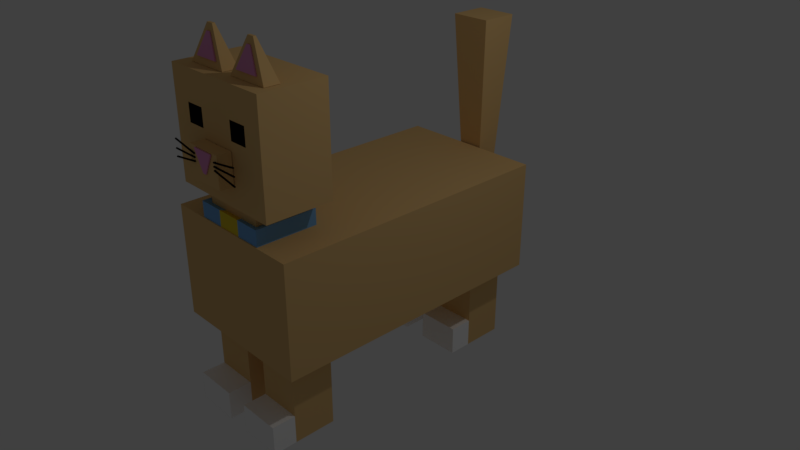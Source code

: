 # Source: gato.blend  (saved by Blender 2.79.0; exported with 4.5.12 LTS)
import bpy
from mathutils import Matrix  # noqa: F401  (used for matrix-valued properties, if any)

bpy.ops.wm.read_factory_settings(use_empty=True)
scene = bpy.context.scene
scene.name = 'Scene'

# ---- collections
col_collection_1 = bpy.data.collections.new('Collection 1'); scene.collection.children.link(col_collection_1)

# ---- materials (node trees are filled in below, after node groups)
mat_blanco = bpy.data.materials.new('blanco')
mat_blanco.alpha_threshold = 0.0
mat_blanco.use_transparent_shadow = False
mat_blanco.diffuse_color = (1.0, 1.0, 1.0, 1.0)
mat_blanco.roughness = 0.5
mat_blanco.specular_intensity = 0.0
mat_blanco.line_color = (0.0, 0.0, 0.0, 1.0)
mat_caf = bpy.data.materials.new('café')
mat_caf.alpha_threshold = 0.0
mat_caf.use_transparent_shadow = False
mat_caf.diffuse_color = (0.8, 0.5186, 0.2143, 1.0)
mat_caf.roughness = 0.5
mat_caf.specular_intensity = 0.0
mat_rosa = bpy.data.materials.new('rosa')
mat_rosa.alpha_threshold = 0.0
mat_rosa.use_transparent_shadow = False
mat_rosa.diffuse_color = (0.8, 0.3148, 0.5975, 1.0)
mat_rosa.roughness = 0.5
mat_rosa.specular_intensity = 0.5059
mat_azul_001 = bpy.data.materials.new('azul.001')
mat_azul_001.alpha_threshold = 0.0
mat_azul_001.use_transparent_shadow = False
mat_azul_001.roughness = 0.5
mat_azul = bpy.data.materials.new('azul')
mat_azul.alpha_threshold = 0.0
mat_azul.use_transparent_shadow = False
mat_azul.diffuse_color = (0.19, 0.4321, 0.8, 1.0)
mat_azul.roughness = 0.5
mat_azul.specular_intensity = 0.0
mat_amarillo = bpy.data.materials.new('amarillo')
mat_amarillo.alpha_threshold = 0.0
mat_amarillo.use_transparent_shadow = False
mat_amarillo.diffuse_color = (0.8, 0.621, 0.04212, 1.0)
mat_amarillo.roughness = 0.5
mat_material = bpy.data.materials.new('Material')
mat_material.alpha_threshold = 0.0
mat_material.use_transparent_shadow = False
mat_material.diffuse_color = (0.004242, 0.004242, 0.004242, 1.0)
mat_material.roughness = 0.5
mat_material.specular_intensity = 0.0

# ---- material node trees

# ---- world
world_world = bpy.data.worlds.new('World'); scene.world = world_world
world_world.color = (0.05088, 0.05088, 0.05088)
world_world.use_sun_shadow = False
world_world.sun_shadow_jitter_overblur = 0.0
world_world.cycles.sampling_method = 'MANUAL'

# ---- cameras
cam_camera = bpy.data.cameras.new('Camera')
cam_camera.clip_end = 100.0
cam_camera.lens = 35.0
cam_camera.sensor_width = 32.0
cam_camera.sensor_height = 18.0
cam_camera.ortho_scale = 7.314
cam_camera.dof.focus_distance = 0.0
cam_camera.dof.aperture_fstop = 128.0

# ---- lights
light_lamp = bpy.data.lights.new('Lamp', 'POINT')
light_lamp.transmission_factor = 0.0
light_lamp.cutoff_distance = 30.0
light_lamp.energy = 100.0
light_lamp.shadow_buffer_clip_start = 1.001
light_lamp.shadow_soft_size = 0.1
light_lamp.shadow_maximum_resolution = 0.006
light_lamp.use_absolute_resolution = True

# ---- meshes
me_cube_014 = bpy.data.meshes.new('Cube.014')
me_cube_014.from_pydata([(1.0, 1.0, -1.0), (1.0, -1.0, -1.0), (-1.0, -1.0, -1.0), (-1.0, 1.0, -1.0), (1.0, 1.0, 1.0), (1.0, -1.0, 1.0), (-1.0, -1.0, 1.0), (-1.0, 1.0, 1.0), (1.0, 1.0, -0.3273), (1.0, -1.0, -0.3273), (-1.0, -1.0, -0.3273), (-1.0, 1.0, -0.3273), (1.0, -2.121, -1.0), (-1.0, -2.121, -1.0), (1.0, -2.121, -0.3273), (-1.0, -2.121, -0.3273), (4.089, 1.0, -1.0), (4.089, -1.0, -1.0), (2.089, -1.0, -1.0), (2.089, 1.0, -1.0), (4.089, 1.0, 1.0), (4.089, -1.0, 1.0), (2.089, -1.0, 1.0), (2.089, 1.0, 1.0), (4.089, 1.0, -0.3273), (4.089, -1.0, -0.3273), (2.089, -1.0, -0.3273), (2.089, 1.0, -0.3273), (4.089, -2.121, -1.0), (2.089, -2.121, -1.0), (4.089, -2.121, -0.3273), (2.089, -2.121, -0.3273), (1.0, -9.637, -1.0), (1.0, -11.64, -1.0), (-1.0, -11.64, -1.0), (-1.0, -9.637, -1.0), (1.0, -9.637, 1.0), (1.0, -11.64, 1.0), (-1.0, -11.64, 1.0), (-1.0, -9.637, 1.0), (1.0, -9.637, -0.3273), (1.0, -11.64, -0.3273), (-1.0, -11.64, -0.3273), (-1.0, -9.637, -0.3273), (1.0, -12.76, -1.0), (-1.0, -12.76, -1.0), (1.0, -12.76, -0.3273), (-1.0, -12.76, -0.3273), (2.284, -13.2, 5.367), (2.284, -13.26, 5.373), (1.225, -13.26, 5.373), (1.225, -13.2, 5.367), (1.84, -13.2, 4.921), (1.84, -13.24, 4.92), (1.668, -13.24, 4.92), (1.668, -13.2, 4.921), (3.601, -11.98, 6.821), (3.601, -11.91, 6.807), (2.438, -11.91, 6.807), (2.438, -11.98, 6.821), (3.114, -11.78, 7.301), (3.114, -11.74, 7.297), (2.925, -11.74, 7.297), (2.925, -11.78, 7.301), (1.14, -11.98, 6.821), (1.14, -11.91, 6.807), (-0.02341, -11.91, 6.807), (-0.02341, -11.98, 6.821), (0.6529, -11.78, 7.301), (0.6529, -11.74, 7.297), (0.4635, -11.74, 7.297), (0.4635, -11.78, 7.301), (4.014, -11.25, 6.667), (4.014, -11.96, 6.667), (2.042, -11.96, 6.667), (2.042, -11.25, 6.667), (3.189, -11.55, 7.446), (3.189, -11.67, 7.446), (2.868, -11.67, 7.446), (2.868, -11.55, 7.446), (1.532, -11.25, 6.667), (1.532, -11.96, 6.667), (-0.4391, -11.96, 6.667), (-0.4391, -11.25, 6.667), (0.7071, -11.55, 7.446), (0.7071, -11.67, 7.446), (0.3862, -11.67, 7.446), (0.3862, -11.55, 7.446), (2.567, -12.55, 4.703), (2.567, -13.18, 4.703), (0.837, -13.18, 4.703), (0.837, -12.55, 4.703), (2.567, -12.55, 5.386), (2.567, -13.18, 5.386), (0.837, -13.18, 5.386), (0.837, -12.55, 5.386), (2.221, -12.55, 4.703), (1.875, -12.55, 4.703), (1.529, -12.55, 4.703), (1.183, -12.55, 4.703), (2.221, -13.18, 4.703), (1.875, -13.18, 4.703), (1.529, -13.18, 4.703), (1.183, -13.18, 4.703), (2.221, -12.55, 5.386), (1.875, -12.55, 5.386), (1.529, -12.55, 5.386), (1.183, -12.55, 5.386), (2.221, -13.18, 5.386), (1.875, -13.18, 5.386), (1.529, -13.18, 5.386), (1.183, -13.18, 5.386), (2.567, -12.55, 4.839), (2.567, -12.55, 4.976), (2.567, -12.55, 5.113), (2.567, -12.55, 5.249), (2.567, -13.18, 4.839), (2.567, -13.18, 4.976), (2.567, -13.18, 5.113), (2.567, -13.18, 5.249), (0.837, -13.18, 4.839), (0.837, -13.18, 4.976), (0.837, -13.18, 5.113), (0.837, -13.18, 5.249), (0.837, -12.55, 4.839), (0.837, -12.55, 4.976), (0.837, -12.55, 5.113), (0.837, -12.55, 5.249), (2.221, -12.55, 4.839), (2.221, -12.55, 4.976), (2.221, -12.55, 5.113), (2.221, -12.55, 5.249), (1.875, -12.55, 4.839), (1.875, -12.55, 4.976), (1.875, -12.55, 5.113), (1.875, -12.55, 5.249), (1.529, -12.55, 4.839), (1.529, -12.55, 4.976), (1.529, -12.55, 5.113), (1.529, -12.55, 5.249), (1.183, -12.55, 4.839), (1.183, -12.55, 4.976), (1.183, -12.55, 5.113), (1.183, -12.55, 5.249), (2.221, -13.18, 5.249), (2.221, -13.18, 5.113), (2.221, -13.18, 4.976), (2.221, -13.18, 4.839), (1.875, -13.18, 5.249), (1.875, -13.18, 5.113), (1.875, -13.18, 4.976), (1.875, -13.18, 4.839), (1.529, -13.18, 5.249), (1.529, -13.18, 5.113), (1.529, -13.18, 4.976), (1.529, -13.18, 4.839), (1.183, -13.18, 5.249), (1.183, -13.18, 5.113), (1.183, -13.18, 4.976), (1.183, -13.18, 4.839), (1.153, 1.412, 3.138), (0.7811, 1.05, 6.641), (1.153, 2.482, 3.138), (0.7811, 2.845, 6.641), (2.251, 1.412, 3.138), (2.623, 1.05, 6.641), (2.251, 2.482, 3.138), (2.623, 2.845, 6.641), (3.156, -9.804, 3.605), (3.156, -12.14, 3.605), (0.248, -12.14, 3.605), (0.248, -9.804, 3.605), (3.156, -9.804, 4.226), (3.156, -12.14, 4.226), (0.248, -12.14, 4.226), (0.248, -9.804, 4.226), (3.156, -9.804, 3.915), (3.156, -12.14, 3.915), (0.248, -12.14, 3.915), (0.248, -9.804, 3.915), (3.465, -9.556, 3.572), (3.465, -12.39, 3.572), (-0.06085, -9.556, 3.572), (-0.06085, -12.39, 3.572), (3.465, -9.556, 3.948), (3.465, -12.39, 3.948), (-0.06085, -12.39, 3.948), (-0.06085, -9.556, 3.948), (2.187, -9.804, 3.605), (1.217, -9.804, 3.605), (2.187, -12.14, 3.605), (1.217, -12.14, 3.605), (2.187, -9.804, 4.226), (1.217, -9.804, 4.226), (2.187, -12.14, 4.226), (1.217, -12.14, 4.226), (2.187, -9.804, 3.915), (1.217, -9.804, 3.915), (2.187, -12.14, 3.915), (1.217, -12.14, 3.915), (2.289, -9.556, 3.572), (1.114, -9.556, 3.572), (2.289, -12.39, 3.572), (1.114, -12.39, 3.572), (2.289, -9.556, 3.948), (1.114, -9.556, 3.948), (2.289, -12.39, 3.948), (1.114, -12.39, 3.948), (4.089, -9.637, -1.0), (4.089, -11.64, -1.0), (2.089, -11.64, -1.0), (2.089, -9.637, -1.0), (4.089, -9.637, 1.0), (4.089, -11.64, 1.0), (2.089, -11.64, 1.0), (2.089, -9.637, 1.0), (4.089, -9.637, -0.3273), (4.089, -11.64, -0.3273), (2.089, -11.64, -0.3273), (2.089, -9.637, -0.3273), (4.089, -12.76, -1.0), (2.089, -12.76, -1.0), (4.089, -12.76, -0.3273), (2.089, -12.76, -0.3273), (4.364, -9.418, 4.23), (4.364, -12.52, 4.23), (-0.96, -12.52, 4.23), (-0.96, -9.418, 4.23), (4.364, -9.418, 6.661), (4.364, -12.52, 6.661), (-0.96, -12.52, 6.661), (-0.96, -9.418, 6.661), (3.476, -9.418, 4.23), (2.589, -9.418, 4.23), (1.702, -9.418, 4.23), (0.8146, -9.418, 4.23), (-0.07267, -9.418, 4.23), (3.476, -12.52, 4.23), (2.589, -12.52, 4.23), (1.702, -12.52, 4.23), (0.8146, -12.52, 4.23), (-0.07267, -12.52, 4.23), (3.476, -9.418, 6.661), (2.589, -9.418, 6.661), (1.702, -9.418, 6.661), (0.8146, -9.418, 6.661), (-0.07267, -9.418, 6.661), (3.476, -12.52, 6.661), (2.589, -12.52, 6.661), (1.702, -12.52, 6.661), (0.8146, -12.52, 6.661), (-0.07267, -12.52, 6.661), (4.364, -9.418, 4.77), (4.364, -9.418, 5.175), (4.364, -9.418, 5.581), (4.364, -9.418, 5.986), (4.364, -9.418, 6.391), (4.364, -12.52, 4.77), (4.364, -12.52, 5.175), (4.364, -12.52, 5.581), (4.364, -12.52, 5.986), (4.364, -12.52, 6.391), (-0.96, -12.52, 4.77), (-0.96, -12.52, 5.175), (-0.96, -12.52, 5.581), (-0.96, -12.52, 5.986), (-0.96, -12.52, 6.391), (-0.96, -9.418, 4.77), (-0.96, -9.418, 5.175), (-0.96, -9.418, 5.581), (-0.96, -9.418, 5.986), (-0.96, -9.418, 6.391), (3.476, -9.418, 4.77), (3.476, -9.418, 5.175), (3.476, -9.418, 5.581), (3.476, -9.418, 5.986), (3.476, -9.418, 6.391), (2.589, -9.418, 4.77), (2.589, -9.418, 5.175), (2.589, -9.418, 5.581), (2.589, -9.418, 5.986), (2.589, -9.418, 6.391), (1.702, -9.418, 4.77), (1.702, -9.418, 5.175), (1.702, -9.418, 5.581), (1.702, -9.418, 5.986), (1.702, -9.418, 6.391), (0.8146, -9.418, 4.77), (0.8146, -9.418, 5.175), (0.8146, -9.418, 5.581), (0.8146, -9.418, 5.986), (0.8146, -9.418, 6.391), (-0.07267, -9.418, 4.77), (-0.07267, -9.418, 5.175), (-0.07267, -9.418, 5.581), (-0.07267, -9.418, 5.986), (-0.07267, -9.418, 6.391), (3.476, -12.52, 6.391), (3.476, -12.52, 5.986), (3.476, -12.52, 5.581), (3.476, -12.52, 5.175), (3.476, -12.52, 4.77), (2.589, -12.52, 6.391), (2.589, -12.52, 5.986), (2.589, -12.52, 5.581), (2.589, -12.52, 5.175), (2.589, -12.52, 4.77), (1.702, -12.52, 6.391), (1.702, -12.52, 5.986), (1.702, -12.52, 5.581), (1.702, -12.52, 5.175), (1.702, -12.52, 4.77), (0.8146, -12.52, 6.391), (0.8146, -12.52, 5.986), (0.8146, -12.52, 5.581), (0.8146, -12.52, 5.175), (0.8146, -12.52, 4.77), (-0.07267, -12.52, 6.391), (-0.07267, -12.52, 5.986), (-0.07267, -12.52, 5.581), (-0.07267, -12.52, 5.175), (-0.07267, -12.52, 4.77), (5.132, 1.276, 1.008), (5.132, -12.44, 1.008), (-1.728, -12.44, 1.008), (-1.728, 1.276, 1.008), (5.132, 1.276, 3.589), (5.132, -12.44, 3.589), (-1.728, -12.44, 3.589), (-1.728, 1.276, 3.589), (1.152, -13.18, 5.075), (-0.09338, -13.18, 4.987), (1.151, -13.18, 5.078), (-0.09427, -13.18, 4.99), (1.15, -13.18, 5.081), (-0.09512, -13.18, 4.994), (1.149, -13.19, 5.084), (-0.09591, -13.19, 4.997), (1.148, -13.19, 5.086), (-0.0966, -13.19, 4.999), (1.148, -13.19, 5.089), (-0.09717, -13.19, 5.001), (1.147, -13.2, 5.09), (-0.09759, -13.2, 5.003), (1.147, -13.21, 5.091), (-0.09785, -13.21, 5.004), (1.147, -13.21, 5.091), (-0.09794, -13.21, 5.004), (1.147, -13.22, 5.091), (-0.09785, -13.22, 5.004), (1.147, -13.23, 5.09), (-0.09759, -13.23, 5.003), (1.148, -13.23, 5.089), (-0.09717, -13.23, 5.001), (1.148, -13.24, 5.086), (-0.0966, -13.24, 4.999), (1.149, -13.24, 5.084), (-0.09591, -13.24, 4.997), (1.15, -13.25, 5.081), (-0.09512, -13.25, 4.994), (1.151, -13.25, 5.078), (-0.09427, -13.25, 4.99), (1.152, -13.25, 5.075), (-0.09338, -13.25, 4.987), (1.153, -13.25, 5.071), (-0.09249, -13.25, 4.984), (1.153, -13.25, 5.068), (-0.09164, -13.25, 4.981), (1.154, -13.24, 5.065), (-0.09085, -13.24, 4.978), (1.155, -13.24, 5.063), (-0.09016, -13.24, 4.975), (1.155, -13.23, 5.06), (-0.08959, -13.23, 4.973), (1.156, -13.23, 5.059), (-0.08917, -13.23, 4.971), (1.156, -13.22, 5.058), (-0.08891, -13.22, 4.971), (1.156, -13.21, 5.058), (-0.08882, -13.21, 4.97), (1.156, -13.21, 5.058), (-0.08891, -13.21, 4.971), (1.156, -13.2, 5.059), (-0.08917, -13.2, 4.971), (1.155, -13.19, 5.06), (-0.08959, -13.19, 4.973), (1.155, -13.19, 5.063), (-0.09016, -13.19, 4.975), (1.154, -13.19, 5.065), (-0.09085, -13.19, 4.978), (1.153, -13.18, 5.068), (-0.09164, -13.18, 4.981), (1.153, -13.18, 5.071), (-0.09249, -13.18, 4.984), (1.158, -13.18, 5.153), (-0.09924, -13.18, 5.153), (1.158, -13.18, 5.156), (-0.09924, -13.18, 5.156), (1.158, -13.18, 5.16), (-0.09924, -13.18, 5.16), (1.158, -13.19, 5.163), (-0.09924, -13.19, 5.163), (1.158, -13.19, 5.165), (-0.09924, -13.19, 5.165), (1.158, -13.19, 5.167), (-0.09924, -13.19, 5.167), (1.158, -13.2, 5.169), (-0.09924, -13.2, 5.169), (1.158, -13.21, 5.17), (-0.09924, -13.21, 5.17), (1.158, -13.21, 5.17), (-0.09924, -13.21, 5.17), (1.158, -13.22, 5.17), (-0.09924, -13.22, 5.17), (1.158, -13.23, 5.169), (-0.09924, -13.23, 5.169), (1.158, -13.23, 5.167), (-0.09924, -13.23, 5.167), (1.158, -13.24, 5.165), (-0.09924, -13.24, 5.165), (1.158, -13.24, 5.163), (-0.09924, -13.24, 5.163), (1.158, -13.25, 5.16), (-0.09924, -13.25, 5.16), (1.158, -13.25, 5.156), (-0.09924, -13.25, 5.156), (1.158, -13.25, 5.153), (-0.09924, -13.25, 5.153), (1.158, -13.25, 5.15), (-0.09924, -13.25, 5.15), (1.158, -13.25, 5.147), (-0.09924, -13.25, 5.147), (1.158, -13.24, 5.144), (-0.09924, -13.24, 5.144), (1.158, -13.24, 5.141), (-0.09924, -13.24, 5.141), (1.158, -13.23, 5.139), (-0.09924, -13.23, 5.139), (1.158, -13.23, 5.137), (-0.09924, -13.23, 5.137), (1.158, -13.22, 5.136), (-0.09924, -13.22, 5.136), (1.158, -13.21, 5.136), (-0.09924, -13.21, 5.136), (1.158, -13.21, 5.136), (-0.09924, -13.21, 5.136), (1.158, -13.2, 5.137), (-0.09924, -13.2, 5.137), (1.158, -13.19, 5.139), (-0.09924, -13.19, 5.139), (1.158, -13.19, 5.141), (-0.09924, -13.19, 5.141), (1.158, -13.19, 5.144), (-0.09924, -13.19, 5.144), (1.158, -13.18, 5.147), (-0.09924, -13.18, 5.147), (1.158, -13.18, 5.15), (-0.09924, -13.18, 5.15), (1.147, -13.18, 5.228), (-0.08828, -13.18, 5.348), (1.148, -13.18, 5.232), (-0.08707, -13.18, 5.351), (1.149, -13.18, 5.235), (-0.0859, -13.18, 5.354), (1.15, -13.19, 5.238), (-0.08483, -13.19, 5.357), (1.151, -13.19, 5.24), (-0.08389, -13.19, 5.359), (1.152, -13.19, 5.242), (-0.08311, -13.19, 5.361), (1.152, -13.2, 5.244), (-0.08254, -13.2, 5.363), (1.153, -13.21, 5.245), (-0.08218, -13.21, 5.364), (1.153, -13.21, 5.245), (-0.08206, -13.21, 5.364), (1.153, -13.22, 5.245), (-0.08218, -13.22, 5.364), (1.152, -13.23, 5.244), (-0.08254, -13.23, 5.363), (1.152, -13.23, 5.242), (-0.08311, -13.23, 5.361), (1.151, -13.24, 5.24), (-0.08389, -13.24, 5.359), (1.15, -13.24, 5.238), (-0.08483, -13.24, 5.357), (1.149, -13.25, 5.235), (-0.0859, -13.25, 5.354), (1.148, -13.25, 5.232), (-0.08707, -13.25, 5.351), (1.147, -13.25, 5.228), (-0.08828, -13.25, 5.348), (1.145, -13.25, 5.225), (-0.0895, -13.25, 5.344), (1.144, -13.25, 5.222), (-0.09067, -13.25, 5.341), (1.143, -13.24, 5.219), (-0.09174, -13.24, 5.338), (1.142, -13.24, 5.216), (-0.09268, -13.24, 5.336), (1.141, -13.23, 5.214), (-0.09346, -13.23, 5.334), (1.141, -13.23, 5.213), (-0.09403, -13.23, 5.332), (1.14, -13.22, 5.212), (-0.09439, -13.22, 5.331), (1.14, -13.21, 5.211), (-0.0945, -13.21, 5.331), (1.14, -13.21, 5.212), (-0.09439, -13.21, 5.331), (1.141, -13.2, 5.213), (-0.09403, -13.2, 5.332), (1.141, -13.19, 5.214), (-0.09346, -13.19, 5.334), (1.142, -13.19, 5.216), (-0.09268, -13.19, 5.336), (1.143, -13.19, 5.219), (-0.09174, -13.19, 5.338), (1.144, -13.18, 5.222), (-0.09067, -13.18, 5.341), (1.145, -13.18, 5.225), (-0.0895, -13.18, 5.344), (2.415, -13.18, 5.086), (3.65, -13.18, 4.967), (2.414, -13.18, 5.083), (3.649, -13.18, 4.964), (2.413, -13.18, 5.08), (3.647, -13.18, 4.961), (2.411, -13.19, 5.077), (3.646, -13.19, 4.958), (2.411, -13.19, 5.074), (3.645, -13.19, 4.955), (2.41, -13.19, 5.072), (3.645, -13.19, 4.953), (2.409, -13.2, 5.071), (3.644, -13.2, 4.952), (2.409, -13.21, 5.07), (3.644, -13.21, 4.951), (2.409, -13.21, 5.07), (3.644, -13.21, 4.95), (2.409, -13.22, 5.07), (3.644, -13.22, 4.951), (2.409, -13.23, 5.071), (3.644, -13.23, 4.952), (2.41, -13.23, 5.072), (3.645, -13.23, 4.953), (2.411, -13.24, 5.074), (3.645, -13.24, 4.955), (2.411, -13.24, 5.077), (3.646, -13.24, 4.958), (2.413, -13.25, 5.08), (3.647, -13.25, 4.961), (2.414, -13.25, 5.083), (3.649, -13.25, 4.964), (2.415, -13.25, 5.086), (3.65, -13.25, 4.967), (2.416, -13.25, 5.09), (3.651, -13.25, 4.97), (2.417, -13.25, 5.093), (3.652, -13.25, 4.973), (2.418, -13.24, 5.096), (3.653, -13.24, 4.976), (2.419, -13.24, 5.098), (3.654, -13.24, 4.979), (2.42, -13.23, 5.1), (3.655, -13.23, 4.981), (2.421, -13.23, 5.102), (3.656, -13.23, 4.983), (2.421, -13.22, 5.103), (3.656, -13.22, 4.983), (2.421, -13.21, 5.103), (3.656, -13.21, 4.984), (2.421, -13.21, 5.103), (3.656, -13.21, 4.983), (2.421, -13.2, 5.102), (3.656, -13.2, 4.983), (2.42, -13.19, 5.1), (3.655, -13.19, 4.981), (2.419, -13.19, 5.098), (3.654, -13.19, 4.979), (2.418, -13.19, 5.096), (3.653, -13.19, 4.976), (2.417, -13.18, 5.093), (3.652, -13.18, 4.973), (2.416, -13.18, 5.09), (3.651, -13.18, 4.97), (2.404, -13.18, 5.161), (3.661, -13.18, 5.161), (2.404, -13.18, 5.158), (3.661, -13.18, 5.158), (2.404, -13.18, 5.155), (3.661, -13.18, 5.155), (2.404, -13.19, 5.152), (3.661, -13.19, 5.152), (2.404, -13.19, 5.149), (3.661, -13.19, 5.149), (2.404, -13.19, 5.147), (3.661, -13.19, 5.147), (2.404, -13.2, 5.146), (3.661, -13.2, 5.146), (2.404, -13.21, 5.145), (3.661, -13.21, 5.145), (2.404, -13.21, 5.144), (3.661, -13.21, 5.144), (2.404, -13.22, 5.145), (3.661, -13.22, 5.145), (2.404, -13.23, 5.146), (3.661, -13.23, 5.146), (2.404, -13.23, 5.147), (3.661, -13.23, 5.147), (2.404, -13.24, 5.149), (3.661, -13.24, 5.149), (2.404, -13.24, 5.152), (3.661, -13.24, 5.152), (2.404, -13.25, 5.155), (3.661, -13.25, 5.155), (2.404, -13.25, 5.158), (3.661, -13.25, 5.158), (2.404, -13.25, 5.161), (3.661, -13.25, 5.161), (2.404, -13.25, 5.165), (3.661, -13.25, 5.165), (2.404, -13.25, 5.168), (3.661, -13.25, 5.168), (2.404, -13.24, 5.171), (3.661, -13.24, 5.171), (2.404, -13.24, 5.174), (3.661, -13.24, 5.174), (2.404, -13.23, 5.176), (3.661, -13.23, 5.176), (2.404, -13.23, 5.177), (3.661, -13.23, 5.177), (2.404, -13.22, 5.178), (3.661, -13.22, 5.178), (2.404, -13.21, 5.179), (3.661, -13.21, 5.179), (2.404, -13.21, 5.178), (3.661, -13.21, 5.178), (2.404, -13.2, 5.177), (3.661, -13.2, 5.177), (2.404, -13.19, 5.176), (3.661, -13.19, 5.176), (2.404, -13.19, 5.174), (3.661, -13.19, 5.174), (2.404, -13.19, 5.171), (3.661, -13.19, 5.171), (2.404, -13.18, 5.168), (3.661, -13.18, 5.168), (2.404, -13.18, 5.165), (3.661, -13.18, 5.165), (2.41, -13.18, 5.24), (3.655, -13.18, 5.327), (2.411, -13.18, 5.237), (3.656, -13.18, 5.324), (2.412, -13.18, 5.234), (3.657, -13.18, 5.321), (2.412, -13.19, 5.231), (3.657, -13.19, 5.318), (2.413, -13.19, 5.228), (3.658, -13.19, 5.315), (2.414, -13.19, 5.226), (3.659, -13.19, 5.313), (2.414, -13.2, 5.224), (3.659, -13.2, 5.312), (2.414, -13.21, 5.223), (3.659, -13.21, 5.311), (2.414, -13.21, 5.223), (3.659, -13.21, 5.31), (2.414, -13.22, 5.223), (3.659, -13.22, 5.311), (2.414, -13.23, 5.224), (3.659, -13.23, 5.312), (2.414, -13.23, 5.226), (3.659, -13.23, 5.313), (2.413, -13.24, 5.228), (3.658, -13.24, 5.315), (2.412, -13.24, 5.231), (3.657, -13.24, 5.318), (2.412, -13.25, 5.234), (3.657, -13.25, 5.321), (2.411, -13.25, 5.237), (3.656, -13.25, 5.324), (2.41, -13.25, 5.24), (3.655, -13.25, 5.327), (2.409, -13.25, 5.243), (3.654, -13.25, 5.331), (2.408, -13.25, 5.246), (3.653, -13.25, 5.334), (2.407, -13.24, 5.249), (3.652, -13.24, 5.337), (2.407, -13.24, 5.252), (3.652, -13.24, 5.339), (2.406, -13.23, 5.254), (3.651, -13.23, 5.341), (2.406, -13.23, 5.256), (3.651, -13.23, 5.343), (2.405, -13.22, 5.257), (3.65, -13.22, 5.344), (2.405, -13.21, 5.257), (3.65, -13.21, 5.344), (2.405, -13.21, 5.257), (3.65, -13.21, 5.344), (2.406, -13.2, 5.256), (3.651, -13.2, 5.343), (2.406, -13.19, 5.254), (3.651, -13.19, 5.341), (2.407, -13.19, 5.252), (3.652, -13.19, 5.339), (2.407, -13.19, 5.249), (3.652, -13.19, 5.337), (2.408, -13.18, 5.246), (3.653, -13.18, 5.334), (2.409, -13.18, 5.243), (3.654, -13.18, 5.331)], [], [(0, 1, 2, 3), (4, 7, 6, 5), (8, 4, 5, 9), (9, 5, 6, 10), (10, 6, 7, 11), (8, 0, 3, 11), (4, 8, 11, 7), (2, 10, 11, 3), (9, 10, 15, 14), (0, 8, 9, 1), (12, 14, 15, 13), (2, 1, 12, 13), (10, 2, 13, 15), (1, 9, 14, 12), (16, 17, 18, 19), (20, 23, 22, 21), (24, 20, 21, 25), (25, 21, 22, 26), (26, 22, 23, 27), (24, 16, 19, 27), (20, 24, 27, 23), (18, 26, 27, 19), (25, 26, 31, 30), (16, 24, 25, 17), (28, 30, 31, 29), (18, 17, 28, 29), (26, 18, 29, 31), (17, 25, 30, 28), (32, 33, 34, 35), (36, 39, 38, 37), (40, 36, 37, 41), (41, 37, 38, 42), (42, 38, 39, 43), (40, 32, 35, 43), (36, 40, 43, 39), (34, 42, 43, 35), (41, 42, 47, 46), (32, 40, 41, 33), (44, 46, 47, 45), (34, 33, 44, 45), (42, 34, 45, 47), (33, 41, 46, 44), (48, 51, 50, 49), (52, 53, 54, 55), (48, 49, 53, 52), (49, 50, 54, 53), (50, 51, 55, 54), (52, 55, 51, 48), (56, 59, 58, 57), (60, 61, 62, 63), (56, 57, 61, 60), (57, 58, 62, 61), (58, 59, 63, 62), (60, 63, 59, 56), (64, 67, 66, 65), (68, 69, 70, 71), (64, 65, 69, 68), (65, 66, 70, 69), (66, 67, 71, 70), (68, 71, 67, 64), (72, 73, 74, 75), (76, 79, 78, 77), (72, 76, 77, 73), (73, 77, 78, 74), (74, 78, 79, 75), (76, 72, 75, 79), (80, 81, 82, 83), (84, 87, 86, 85), (80, 84, 85, 81), (81, 85, 86, 82), (82, 86, 87, 83), (84, 80, 83, 87), (99, 103, 90, 91), (107, 95, 94, 111), (115, 92, 93, 119), (156, 111, 94, 123), (123, 94, 95, 127), (140, 99, 91, 124), (112, 88, 96, 128), (128, 96, 97, 132), (132, 97, 98, 136), (136, 98, 99, 140), (119, 93, 108, 144), (144, 108, 109, 148), (148, 109, 110, 152), (152, 110, 111, 156), (92, 104, 108, 93), (104, 105, 109, 108), (105, 106, 110, 109), (106, 107, 111, 110), (88, 89, 100, 96), (96, 100, 101, 97), (97, 101, 102, 98), (98, 102, 103, 99), (102, 155, 159, 103), (155, 154, 158, 159), (154, 153, 157, 158), (153, 152, 156, 157), (101, 151, 155, 102), (151, 150, 154, 155), (150, 149, 153, 154), (149, 148, 152, 153), (100, 147, 151, 101), (147, 146, 150, 151), (146, 145, 149, 150), (145, 144, 148, 149), (89, 116, 147, 100), (116, 117, 146, 147), (117, 118, 145, 146), (118, 119, 144, 145), (106, 139, 143, 107), (139, 138, 142, 143), (138, 137, 141, 142), (137, 136, 140, 141), (105, 135, 139, 106), (135, 134, 138, 139), (134, 133, 137, 138), (133, 132, 136, 137), (104, 131, 135, 105), (131, 130, 134, 135), (130, 129, 133, 134), (129, 128, 132, 133), (92, 115, 131, 104), (115, 114, 130, 131), (114, 113, 129, 130), (113, 112, 128, 129), (107, 143, 127, 95), (143, 142, 126, 127), (142, 141, 125, 126), (141, 140, 124, 125), (90, 120, 124, 91), (120, 121, 125, 124), (121, 122, 126, 125), (122, 123, 127, 126), (103, 159, 120, 90), (159, 158, 121, 120), (158, 157, 122, 121), (157, 156, 123, 122), (88, 112, 116, 89), (112, 113, 117, 116), (113, 114, 118, 117), (114, 115, 119, 118), (160, 161, 163, 162), (162, 163, 167, 166), (166, 167, 165, 164), (164, 165, 161, 160), (162, 166, 164, 160), (167, 163, 161, 165), (189, 191, 170, 171), (193, 175, 174, 195), (176, 172, 173, 177), (199, 195, 174, 178), (178, 174, 175, 179), (189, 171, 182, 201), (193, 197, 179, 175), (190, 169, 181, 202), (171, 170, 183, 182), (196, 176, 184, 204), (205, 201, 182, 187), (183, 186, 187, 182), (203, 207, 186, 183), (180, 184, 185, 181), (176, 177, 185, 184), (178, 179, 187, 186), (169, 168, 180, 181), (199, 178, 186, 207), (177, 198, 206, 185), (198, 199, 207, 206), (181, 185, 206, 202), (202, 206, 207, 203), (184, 180, 200, 204), (204, 200, 201, 205), (179, 197, 205, 187), (197, 196, 204, 205), (170, 191, 203, 183), (191, 190, 202, 203), (172, 176, 196, 192), (192, 196, 197, 193), (168, 188, 200, 180), (188, 189, 201, 200), (177, 173, 194, 198), (198, 194, 195, 199), (172, 192, 194, 173), (192, 193, 195, 194), (168, 169, 190, 188), (188, 190, 191, 189), (208, 209, 210, 211), (212, 215, 214, 213), (216, 212, 213, 217), (217, 213, 214, 218), (218, 214, 215, 219), (216, 208, 211, 219), (212, 216, 219, 215), (210, 218, 219, 211), (217, 218, 223, 222), (208, 216, 217, 209), (220, 222, 223, 221), (210, 209, 220, 221), (218, 210, 221, 223), (209, 217, 222, 220), (236, 241, 226, 227), (246, 231, 230, 251), (256, 228, 229, 261), (317, 251, 230, 266), (266, 230, 231, 271), (292, 236, 227, 267), (252, 224, 232, 272), (272, 232, 233, 277), (277, 233, 234, 282), (282, 234, 235, 287), (287, 235, 236, 292), (261, 229, 247, 297), (297, 247, 248, 302), (302, 248, 249, 307), (307, 249, 250, 312), (312, 250, 251, 317), (228, 242, 247, 229), (242, 243, 248, 247), (243, 244, 249, 248), (244, 245, 250, 249), (245, 246, 251, 250), (224, 225, 237, 232), (232, 237, 238, 233), (233, 238, 239, 234), (234, 239, 240, 235), (235, 240, 241, 236), (240, 316, 321, 241), (316, 315, 320, 321), (315, 314, 319, 320), (314, 313, 318, 319), (313, 312, 317, 318), (239, 311, 316, 240), (311, 310, 315, 316), (310, 309, 314, 315), (309, 308, 313, 314), (308, 307, 312, 313), (238, 306, 311, 239), (306, 305, 310, 311), (305, 304, 309, 310), (304, 303, 308, 309), (303, 302, 307, 308), (237, 301, 306, 238), (301, 300, 305, 306), (300, 299, 304, 305), (299, 298, 303, 304), (298, 297, 302, 303), (225, 257, 301, 237), (257, 258, 300, 301), (258, 259, 299, 300), (259, 260, 298, 299), (260, 261, 297, 298), (245, 291, 296, 246), (291, 290, 295, 296), (290, 289, 294, 295), (289, 288, 293, 294), (288, 287, 292, 293), (244, 286, 291, 245), (286, 285, 290, 291), (285, 284, 289, 290), (284, 283, 288, 289), (283, 282, 287, 288), (243, 281, 286, 244), (281, 280, 285, 286), (280, 279, 284, 285), (279, 278, 283, 284), (278, 277, 282, 283), (242, 276, 281, 243), (276, 275, 280, 281), (275, 274, 279, 280), (274, 273, 278, 279), (273, 272, 277, 278), (228, 256, 276, 242), (256, 255, 275, 276), (255, 254, 274, 275), (254, 253, 273, 274), (253, 252, 272, 273), (246, 296, 271, 231), (296, 295, 270, 271), (295, 294, 269, 270), (294, 293, 268, 269), (293, 292, 267, 268), (226, 262, 267, 227), (262, 263, 268, 267), (263, 264, 269, 268), (264, 265, 270, 269), (265, 266, 271, 270), (241, 321, 262, 226), (321, 320, 263, 262), (320, 319, 264, 263), (319, 318, 265, 264), (318, 317, 266, 265), (224, 252, 257, 225), (252, 253, 258, 257), (253, 254, 259, 258), (254, 255, 260, 259), (255, 256, 261, 260), (322, 323, 324, 325), (326, 329, 328, 327), (322, 326, 327, 323), (323, 327, 328, 324), (324, 328, 329, 325), (326, 322, 325, 329), (330, 331, 333, 332), (332, 333, 335, 334), (334, 335, 337, 336), (336, 337, 339, 338), (338, 339, 341, 340), (340, 341, 343, 342), (342, 343, 345, 344), (344, 345, 347, 346), (346, 347, 349, 348), (348, 349, 351, 350), (350, 351, 353, 352), (352, 353, 355, 354), (354, 355, 357, 356), (356, 357, 359, 358), (358, 359, 361, 360), (360, 361, 363, 362), (362, 363, 365, 364), (364, 365, 367, 366), (366, 367, 369, 368), (368, 369, 371, 370), (370, 371, 373, 372), (372, 373, 375, 374), (374, 375, 377, 376), (376, 377, 379, 378), (378, 379, 381, 380), (380, 381, 383, 382), (382, 383, 385, 384), (384, 385, 387, 386), (386, 387, 389, 388), (388, 389, 391, 390), (333, 331, 393, 391, 389, 387, 385, 383, 381, 379, 377, 375, 373, 371, 369, 367, 365, 363, 361, 359, 357, 355, 353, 351, 349, 347, 345, 343, 341, 339, 337, 335), (390, 391, 393, 392), (392, 393, 331, 330), (330, 332, 334, 336, 338, 340, 342, 344, 346, 348, 350, 352, 354, 356, 358, 360, 362, 364, 366, 368, 370, 372, 374, 376, 378, 380, 382, 384, 386, 388, 390, 392), (394, 395, 397, 396), (396, 397, 399, 398), (398, 399, 401, 400), (400, 401, 403, 402), (402, 403, 405, 404), (404, 405, 407, 406), (406, 407, 409, 408), (408, 409, 411, 410), (410, 411, 413, 412), (412, 413, 415, 414), (414, 415, 417, 416), (416, 417, 419, 418), (418, 419, 421, 420), (420, 421, 423, 422), (422, 423, 425, 424), (424, 425, 427, 426), (426, 427, 429, 428), (428, 429, 431, 430), (430, 431, 433, 432), (432, 433, 435, 434), (434, 435, 437, 436), (436, 437, 439, 438), (438, 439, 441, 440), (440, 441, 443, 442), (442, 443, 445, 444), (444, 445, 447, 446), (446, 447, 449, 448), (448, 449, 451, 450), (450, 451, 453, 452), (452, 453, 455, 454), (397, 395, 457, 455, 453, 451, 449, 447, 445, 443, 441, 439, 437, 435, 433, 431, 429, 427, 425, 423, 421, 419, 417, 415, 413, 411, 409, 407, 405, 403, 401, 399), (454, 455, 457, 456), (456, 457, 395, 394), (394, 396, 398, 400, 402, 404, 406, 408, 410, 412, 414, 416, 418, 420, 422, 424, 426, 428, 430, 432, 434, 436, 438, 440, 442, 444, 446, 448, 450, 452, 454, 456), (458, 459, 461, 460), (460, 461, 463, 462), (462, 463, 465, 464), (464, 465, 467, 466), (466, 467, 469, 468), (468, 469, 471, 470), (470, 471, 473, 472), (472, 473, 475, 474), (474, 475, 477, 476), (476, 477, 479, 478), (478, 479, 481, 480), (480, 481, 483, 482), (482, 483, 485, 484), (484, 485, 487, 486), (486, 487, 489, 488), (488, 489, 491, 490), (490, 491, 493, 492), (492, 493, 495, 494), (494, 495, 497, 496), (496, 497, 499, 498), (498, 499, 501, 500), (500, 501, 503, 502), (502, 503, 505, 504), (504, 505, 507, 506), (506, 507, 509, 508), (508, 509, 511, 510), (510, 511, 513, 512), (512, 513, 515, 514), (514, 515, 517, 516), (516, 517, 519, 518), (461, 459, 521, 519, 517, 515, 513, 511, 509, 507, 505, 503, 501, 499, 497, 495, 493, 491, 489, 487, 485, 483, 481, 479, 477, 475, 473, 471, 469, 467, 465, 463), (518, 519, 521, 520), (520, 521, 459, 458), (458, 460, 462, 464, 466, 468, 470, 472, 474, 476, 478, 480, 482, 484, 486, 488, 490, 492, 494, 496, 498, 500, 502, 504, 506, 508, 510, 512, 514, 516, 518, 520), (522, 523, 525, 524), (524, 525, 527, 526), (526, 527, 529, 528), (528, 529, 531, 530), (530, 531, 533, 532), (532, 533, 535, 534), (534, 535, 537, 536), (536, 537, 539, 538), (538, 539, 541, 540), (540, 541, 543, 542), (542, 543, 545, 544), (544, 545, 547, 546), (546, 547, 549, 548), (548, 549, 551, 550), (550, 551, 553, 552), (552, 553, 555, 554), (554, 555, 557, 556), (556, 557, 559, 558), (558, 559, 561, 560), (560, 561, 563, 562), (562, 563, 565, 564), (564, 565, 567, 566), (566, 567, 569, 568), (568, 569, 571, 570), (570, 571, 573, 572), (572, 573, 575, 574), (574, 575, 577, 576), (576, 577, 579, 578), (578, 579, 581, 580), (580, 581, 583, 582), (525, 523, 585, 583, 581, 579, 577, 575, 573, 571, 569, 567, 565, 563, 561, 559, 557, 555, 553, 551, 549, 547, 545, 543, 541, 539, 537, 535, 533, 531, 529, 527), (582, 583, 585, 584), (584, 585, 523, 522), (522, 524, 526, 528, 530, 532, 534, 536, 538, 540, 542, 544, 546, 548, 550, 552, 554, 556, 558, 560, 562, 564, 566, 568, 570, 572, 574, 576, 578, 580, 582, 584), (586, 587, 589, 588), (588, 589, 591, 590), (590, 591, 593, 592), (592, 593, 595, 594), (594, 595, 597, 596), (596, 597, 599, 598), (598, 599, 601, 600), (600, 601, 603, 602), (602, 603, 605, 604), (604, 605, 607, 606), (606, 607, 609, 608), (608, 609, 611, 610), (610, 611, 613, 612), (612, 613, 615, 614), (614, 615, 617, 616), (616, 617, 619, 618), (618, 619, 621, 620), (620, 621, 623, 622), (622, 623, 625, 624), (624, 625, 627, 626), (626, 627, 629, 628), (628, 629, 631, 630), (630, 631, 633, 632), (632, 633, 635, 634), (634, 635, 637, 636), (636, 637, 639, 638), (638, 639, 641, 640), (640, 641, 643, 642), (642, 643, 645, 644), (644, 645, 647, 646), (589, 587, 649, 647, 645, 643, 641, 639, 637, 635, 633, 631, 629, 627, 625, 623, 621, 619, 617, 615, 613, 611, 609, 607, 605, 603, 601, 599, 597, 595, 593, 591), (646, 647, 649, 648), (648, 649, 587, 586), (586, 588, 590, 592, 594, 596, 598, 600, 602, 604, 606, 608, 610, 612, 614, 616, 618, 620, 622, 624, 626, 628, 630, 632, 634, 636, 638, 640, 642, 644, 646, 648), (650, 651, 653, 652), (652, 653, 655, 654), (654, 655, 657, 656), (656, 657, 659, 658), (658, 659, 661, 660), (660, 661, 663, 662), (662, 663, 665, 664), (664, 665, 667, 666), (666, 667, 669, 668), (668, 669, 671, 670), (670, 671, 673, 672), (672, 673, 675, 674), (674, 675, 677, 676), (676, 677, 679, 678), (678, 679, 681, 680), (680, 681, 683, 682), (682, 683, 685, 684), (684, 685, 687, 686), (686, 687, 689, 688), (688, 689, 691, 690), (690, 691, 693, 692), (692, 693, 695, 694), (694, 695, 697, 696), (696, 697, 699, 698), (698, 699, 701, 700), (700, 701, 703, 702), (702, 703, 705, 704), (704, 705, 707, 706), (706, 707, 709, 708), (708, 709, 711, 710), (653, 651, 713, 711, 709, 707, 705, 703, 701, 699, 697, 695, 693, 691, 689, 687, 685, 683, 681, 679, 677, 675, 673, 671, 669, 667, 665, 663, 661, 659, 657, 655), (710, 711, 713, 712), (712, 713, 651, 650), (650, 652, 654, 656, 658, 660, 662, 664, 666, 668, 670, 672, 674, 676, 678, 680, 682, 684, 686, 688, 690, 692, 694, 696, 698, 700, 702, 704, 706, 708, 710, 712)])
me_cube_014.polygons.foreach_set('material_index', [1, 0, 1, 1, 1, 1, 1, 1, 0, 1, 0, 0, 0, 0, 1, 0, 1, 1, 1, 1, 1, 1, 0, 1, 0, 0, 0, 0, 1, 0, 1, 1, 1, 1, 1, 1, 0, 1, 0, 0, 0, 0, 2, 2, 2, 2, 2, 2, 2, 2, 2, 2, 2, 2, 2, 2, 2, 2, 2, 2, 1, 1, 1, 1, 1, 1, 1, 1, 1, 1, 1, 1, 1, 1, 1, 1, 1, 1, 1, 1, 1, 1, 1, 1, 1, 1, 1, 1, 1, 1, 1, 1, 1, 1, 1, 1, 1, 1, 1, 1, 1, 1, 1, 1, 1, 1, 1, 1, 1, 1, 1, 1, 1, 1, 1, 1, 1, 1, 1, 1, 1, 1, 1, 1, 1, 1, 1, 1, 1, 1, 1, 1, 1, 1, 1, 1, 1, 1, 1, 1, 1, 1, 1, 1, 1, 1, 1, 1, 1, 1, 1, 1, 1, 1, 1, 4, 1, 4, 4, 4, 4, 4, 4, 4, 1, 4, 4, 5, 4, 5, 4, 4, 4, 4, 1, 1, 1, 1, 1, 4, 1, 1, 1, 1, 4, 4, 1, 0, 1, 1, 1, 1, 1, 1, 0, 1, 0, 0, 0, 0, 1, 1, 1, 1, 1, 1, 1, 1, 1, 1, 1, 1, 1, 1, 1, 1, 1, 1, 1, 1, 1, 1, 1, 1, 1, 1, 1, 1, 1, 6, 1, 1, 1, 1, 1, 1, 1, 1, 1, 1, 1, 1, 1, 1, 6, 1, 1, 1, 1, 1, 1, 1, 1, 1, 1, 1, 1, 1, 1, 1, 1, 1, 1, 1, 1, 1, 1, 1, 1, 1, 1, 1, 1, 1, 1, 1, 1, 1, 1, 1, 1, 1, 1, 1, 1, 1, 1, 1, 1, 1, 1, 1, 1, 1, 1, 1, 1, 1, 1, 1, 1, 1, 6, 6, 6, 6, 6, 6, 6, 6, 6, 6, 6, 6, 6, 6, 6, 6, 6, 6, 6, 6, 6, 6, 6, 6, 6, 6, 6, 6, 6, 6, 6, 6, 6, 6, 6, 6, 6, 6, 6, 6, 6, 6, 6, 6, 6, 6, 6, 6, 6, 6, 6, 6, 6, 6, 6, 6, 6, 6, 6, 6, 6, 6, 6, 6, 6, 6, 6, 6, 6, 6, 6, 6, 6, 6, 6, 6, 6, 6, 6, 6, 6, 6, 6, 6, 6, 6, 6, 6, 6, 6, 6, 6, 6, 6, 6, 6, 6, 6, 6, 6, 6, 6, 6, 6, 6, 6, 6, 6, 6, 6, 6, 6, 6, 6, 6, 6, 6, 6, 6, 6, 6, 6, 6, 6, 6, 6, 6, 6, 6, 6, 6, 6, 6, 6, 6, 6, 6, 6, 6, 6, 6, 6, 6, 6, 6, 6, 6, 6, 6, 6, 6, 6, 6, 6, 6, 6, 6, 6, 6, 6, 6, 6, 6, 6, 6, 6, 6, 6, 6, 6, 6, 6, 6, 6, 6, 6, 6, 6, 6, 6, 6, 6, 6, 6, 6, 6, 6, 6, 6, 6, 6, 6, 6, 6, 6, 6, 6, 6, 6, 6, 6, 6, 6, 6])
me_cube_014.materials.append(mat_blanco)
me_cube_014.materials.append(mat_caf)
me_cube_014.materials.append(mat_rosa)
me_cube_014.materials.append(mat_azul_001)
me_cube_014.materials.append(mat_azul)
me_cube_014.materials.append(mat_amarillo)
me_cube_014.materials.append(mat_material)
me_cube_014.use_remesh_preserve_volume = False
me_cube_014.use_remesh_preserve_attributes = False
me_cube_014.use_mirror_vertex_groups = False
me_cube_014.update()
arm_armature = bpy.data.armatures.new('Armature')  # bones are not reproduced

# ---- objects
ob_armature = bpy.data.objects.new('Armature', arm_armature)
ob_cube_005 = bpy.data.objects.new('Cube.005', me_cube_014)
ob_lamp = bpy.data.objects.new('Lamp', light_lamp)
ob_camera = bpy.data.objects.new('Camera', cam_camera)

# ---- transforms, parenting, visibility, modifiers, constraints
ob_armature.location = (-0.008709, -1.573, -0.5987)
ob_armature.show_in_front = True
ob_armature.lineart.crease_threshold = 0.0
ob_cube_005.parent = ob_armature
ob_cube_005.matrix_parent_inverse = Matrix(((1.0, 0.0, 0.0, 0.008709), (0.0, 1.0, 0.0, 1.573), (0.0, 0.0, 1.0, 0.5987), (0.0, 0.0, 0.0, 1.0)))
ob_cube_005.location = (-0.4961, 1.476, -1.032)
ob_cube_005.scale = (0.2915, 0.2816, 0.571)
ob_cube_005.lock_rotations_4d = False
ob_cube_005.empty_display_type = 'ARROWS'
ob_cube_005.lineart.crease_threshold = 0.0
_vg = ob_cube_005.vertex_groups.new(name='Bone')
for _i, _w in zip([322, 323, 324, 325, 326, 327, 328, 329], [0.213, 0.8078, 0.8026, 0.2132, 0.07838, 0.9458, 0.9325, 0.07996]): _vg.add([_i], _w, 'REPLACE')
_vg = ob_cube_005.vertex_groups.new(name='Bone.001')
_vg.add([168, 169, 170, 171, 172, 173, 174, 175, 176, 177, 178, 179, 180, 181, 182, 183, 184, 185, 186, 187, 188, 189, 190, 191, 192, 193, 194, 195, 196, 197, 198, 199, 200, 201, 202, 203, 204, 205, 206, 207, 224, 225, 226, 227, 228, 229, 230, 231, 232, 233, 234, 235, 236, 237, 238, 239, 240, 241, 242, 243, 244, 245, 246, 247, 248, 249, 250, 251, 252, 253, 254, 255, 256, 257, 258, 259, 260, 261, 262, 263, 264, 265, 266, 267, 268, 269, 270, 271, 272, 273, 274, 275, 276, 277, 278, 279, 280, 281, 282, 283, 284, 285, 286, 287, 288, 289, 290, 291, 292, 293, 294, 295, 296, 297, 298, 299, 300, 301, 302, 303, 304, 305, 306, 307, 308, 309, 310, 311, 312, 313, 314, 315, 316, 317, 318, 319, 320, 321], 1.0, 'REPLACE')
_vg = ob_cube_005.vertex_groups.new(name='Bone_L')
_vg.add([208, 209, 210, 211, 212, 213, 214, 215, 216, 217, 218, 219, 220, 221, 222, 223], 1.0, 'REPLACE')
_vg = ob_cube_005.vertex_groups.new(name='Bone_R')
_vg.add([32, 33, 34, 35, 36, 37, 38, 39, 40, 41, 42, 43, 44, 45, 46, 47], 1.0, 'REPLACE')
_vg = ob_cube_005.vertex_groups.new(name='Bone.002')
for _i, _w in zip([322, 323, 324, 325, 326, 327, 328, 329], [0.787, 0.1922, 0.1974, 0.7868, 0.9216, 0.05421, 0.06751, 0.92]): _vg.add([_i], _w, 'REPLACE')
_vg = ob_cube_005.vertex_groups.new(name='Bone_L.001')
_vg.add([16, 17, 18, 19, 20, 21, 22, 23, 24, 25, 26, 27, 28, 29, 30, 31], 1.0, 'REPLACE')
_vg = ob_cube_005.vertex_groups.new(name='Bone_R.001')
_vg.add([0, 1, 2, 3, 4, 5, 6, 7, 8, 9, 10, 11, 12, 13, 14, 15], 1.0, 'REPLACE')
_m = ob_cube_005.modifiers.new('Armature', 'ARMATURE')
_m.object = ob_armature
ob_lamp.location = (4.076, 1.005, 5.904)
ob_lamp.rotation_euler = (0.6503, 0.05522, 1.866)
ob_lamp.lock_rotations_4d = False
ob_lamp.empty_display_type = 'ARROWS'
ob_lamp.color = (0.0, 0.0, 0.0, 0.0)
ob_lamp.lineart.crease_threshold = 0.0
ob_camera.location = (7.481, -6.508, 5.344)
ob_camera.rotation_euler = (1.109, 0.0, 0.8149)
ob_camera.lock_rotations_4d = False
ob_camera.empty_display_type = 'ARROWS'
ob_camera.color = (0.0, 0.0, 0.0, 0.0)
ob_camera.display_type = 'WIRE'
ob_camera.lineart.crease_threshold = 0.0

# ---- collection membership
col_collection_1.objects.link(ob_armature)
col_collection_1.objects.link(ob_cube_005)
col_collection_1.objects.link(ob_lamp)
col_collection_1.objects.link(ob_camera)

# ---- scene / render settings (as saved in the file)
scene.camera = ob_camera
scene.frame_start = 1; scene.frame_end = 250; scene.frame_set(1)
scene.render.engine = 'BLENDER_EEVEE_NEXT'
scene.render.resolution_percentage = 50
scene.render.dither_intensity = 0.0
scene.cycles.use_denoising = False
scene.cycles.samples = 128
scene.cycles.sampling_pattern = 'TABULATED_SOBOL'
scene.cycles.use_adaptive_sampling = False
scene.cycles.use_light_tree = False
scene.cycles.blur_glossy = 0.0
scene.cycles.sample_clamp_indirect = 0.0
scene.view_settings.view_transform = 'Standard'
bpy.context.view_layer.update()
